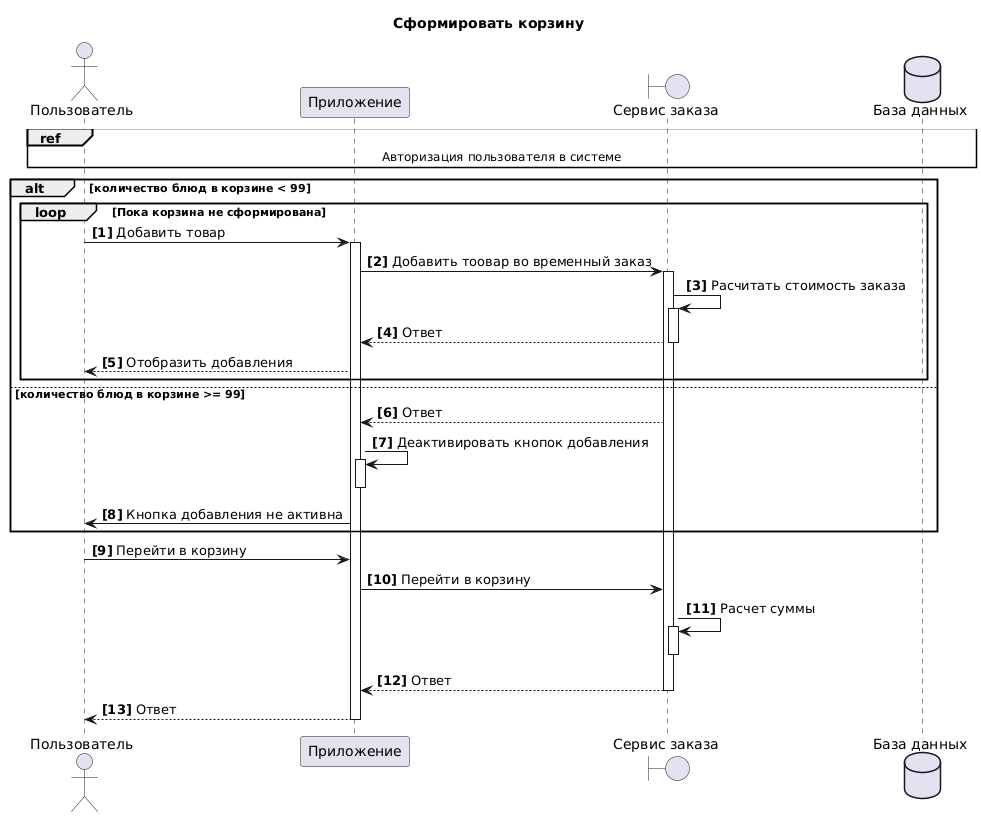

The diagram above was rendered by PlantUML. Its source (embedded in the PNG):
@startuml
title Сформировать корзину
actor "Пользователь" as U 
participant  "Приложение" as A 
boundary "Сервис заказа" as S
dataBase "База данных" as DB 
autonumber "<b>[0]"  

ref over U,A,S,DB
Авторизация пользователя в системе
end ref

alt количество блюд в корзине < 99
loop Пока корзина не сформирована 
U->A++: Добавить товар 
A->S++: Добавить тоовар во временный заказ
S->S++: Расчитать стоимость заказа
S-->A--:Ответ
A-->U: Отобразить добавления
end
else количество блюд в корзине >= 99
S-->A:Ответ
A->A++: Деактивировать кнопок добавления
A--
A->U: Кнопка добавления не активна
end

U->A: Перейти в корзину 
A->S: Перейти в корзину
S->S++: Расчет суммы 
S--
return Ответ
return Ответ
@enduml